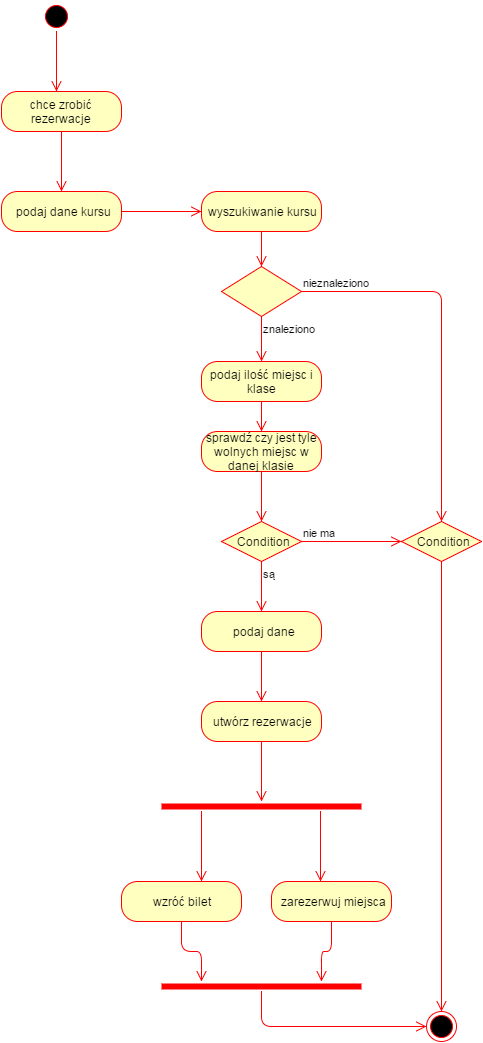

The diagram above was exported from draw.io. Its source (the exported page's mxGraphModel, read from the mxfile embedded in the PNG):
<mxGraphModel dx="1046" dy="552" grid="1" gridSize="10" guides="1" tooltips="1" connect="1" arrows="1" fold="1" page="1" pageScale="1" pageWidth="826" pageHeight="1169" background="#ffffff" math="0" shadow="0">
  <root>
    <mxCell id="0" />
    <mxCell id="1" parent="0" />
    <mxCell id="2" value="" style="ellipse;html=1;shape=startState;fillColor=#000000;strokeColor=#ff0000;" vertex="1" parent="1">
      <mxGeometry x="80" y="40" width="30" height="30" as="geometry" />
    </mxCell>
    <mxCell id="3" value="" style="edgeStyle=orthogonalEdgeStyle;html=1;verticalAlign=bottom;endArrow=open;endSize=8;strokeColor=#ff0000;" edge="1" source="2" parent="1">
      <mxGeometry relative="1" as="geometry">
        <mxPoint x="95" y="130" as="targetPoint" />
      </mxGeometry>
    </mxCell>
    <mxCell id="4" value="chce zrobić rezerwacje" style="rounded=1;whiteSpace=wrap;html=1;arcSize=40;fillColor=#ffffc0;strokeColor=#ff0000;" vertex="1" parent="1">
      <mxGeometry x="40" y="130" width="120" height="40" as="geometry" />
    </mxCell>
    <mxCell id="5" value="" style="edgeStyle=orthogonalEdgeStyle;html=1;verticalAlign=bottom;endArrow=open;endSize=8;strokeColor=#ff0000;" edge="1" source="4" parent="1">
      <mxGeometry relative="1" as="geometry">
        <mxPoint x="100" y="230" as="targetPoint" />
      </mxGeometry>
    </mxCell>
    <mxCell id="6" value="podaj dane kursu" style="rounded=1;whiteSpace=wrap;html=1;arcSize=40;fillColor=#ffffc0;strokeColor=#ff0000;" vertex="1" parent="1">
      <mxGeometry x="40" y="230" width="120" height="40" as="geometry" />
    </mxCell>
    <mxCell id="9" value="" style="edgeStyle=orthogonalEdgeStyle;html=1;verticalAlign=bottom;endArrow=open;endSize=8;strokeColor=#ff0000;exitX=1;exitY=0.5;" edge="1" source="6" parent="1">
      <mxGeometry relative="1" as="geometry">
        <mxPoint x="240" y="250" as="targetPoint" />
        <mxPoint x="200" y="240" as="sourcePoint" />
        <Array as="points">
          <mxPoint x="200" y="250" />
        </Array>
      </mxGeometry>
    </mxCell>
    <mxCell id="10" value="wyszukiwanie kursu" style="rounded=1;whiteSpace=wrap;html=1;arcSize=40;fillColor=#ffffc0;strokeColor=#ff0000;" vertex="1" parent="1">
      <mxGeometry x="240" y="230" width="120" height="40" as="geometry" />
    </mxCell>
    <mxCell id="11" value="" style="edgeStyle=orthogonalEdgeStyle;html=1;verticalAlign=bottom;endArrow=open;endSize=8;strokeColor=#ff0000;entryX=0.5;entryY=0;" edge="1" source="10" parent="1" target="12">
      <mxGeometry relative="1" as="geometry">
        <mxPoint x="300" y="330" as="targetPoint" />
        <Array as="points" />
      </mxGeometry>
    </mxCell>
    <mxCell id="12" value="" style="rhombus;whiteSpace=wrap;html=1;fillColor=#ffffc0;strokeColor=#ff0000;" vertex="1" parent="1">
      <mxGeometry x="260" y="305" width="80" height="50" as="geometry" />
    </mxCell>
    <mxCell id="13" value="nieznaleziono" style="edgeStyle=orthogonalEdgeStyle;html=1;align=left;verticalAlign=bottom;endArrow=open;endSize=8;strokeColor=#ff0000;entryX=0.5;entryY=0;exitX=1;exitY=0.5;" edge="1" source="12" parent="1" target="27">
      <mxGeometry x="-1" relative="1" as="geometry">
        <mxPoint x="590" y="510" as="targetPoint" />
        <Array as="points">
          <mxPoint x="480" y="330" />
        </Array>
      </mxGeometry>
    </mxCell>
    <mxCell id="14" value="znaleziono" style="edgeStyle=orthogonalEdgeStyle;html=1;align=left;verticalAlign=top;endArrow=open;endSize=8;strokeColor=#ff0000;" edge="1" source="12" parent="1">
      <mxGeometry x="-1" relative="1" as="geometry">
        <mxPoint x="300" y="400" as="targetPoint" />
      </mxGeometry>
    </mxCell>
    <mxCell id="15" value="" style="ellipse;html=1;shape=endState;fillColor=#000000;strokeColor=#ff0000;" vertex="1" parent="1">
      <mxGeometry x="465" y="1050" width="30" height="30" as="geometry" />
    </mxCell>
    <mxCell id="16" value="podaj ilość miejsc i klase" style="rounded=1;whiteSpace=wrap;html=1;arcSize=40;fillColor=#ffffc0;strokeColor=#ff0000;" vertex="1" parent="1">
      <mxGeometry x="240" y="400" width="120" height="40" as="geometry" />
    </mxCell>
    <mxCell id="17" value="" style="edgeStyle=orthogonalEdgeStyle;html=1;verticalAlign=bottom;endArrow=open;endSize=8;strokeColor=#ff0000;" edge="1" source="16" parent="1">
      <mxGeometry relative="1" as="geometry">
        <mxPoint x="300" y="470" as="targetPoint" />
      </mxGeometry>
    </mxCell>
    <mxCell id="18" value="sprawdź czy jest tyle wolnych miejsc w danej klasie" style="rounded=1;whiteSpace=wrap;html=1;arcSize=40;fillColor=#ffffc0;strokeColor=#ff0000;" vertex="1" parent="1">
      <mxGeometry x="240" y="470" width="120" height="40" as="geometry" />
    </mxCell>
    <mxCell id="19" value="" style="edgeStyle=orthogonalEdgeStyle;html=1;verticalAlign=bottom;endArrow=open;endSize=8;strokeColor=#ff0000;" edge="1" source="18" parent="1">
      <mxGeometry relative="1" as="geometry">
        <mxPoint x="300" y="560" as="targetPoint" />
      </mxGeometry>
    </mxCell>
    <mxCell id="20" value="Condition" style="rhombus;whiteSpace=wrap;html=1;fillColor=#ffffc0;strokeColor=#ff0000;" vertex="1" parent="1">
      <mxGeometry x="260" y="560" width="80" height="40" as="geometry" />
    </mxCell>
    <mxCell id="21" value="nie ma" style="edgeStyle=orthogonalEdgeStyle;html=1;align=left;verticalAlign=bottom;endArrow=open;endSize=8;strokeColor=#ff0000;entryX=0;entryY=0.5;" edge="1" source="20" parent="1" target="27">
      <mxGeometry x="-1" relative="1" as="geometry">
        <mxPoint x="440" y="650" as="targetPoint" />
        <Array as="points">
          <mxPoint x="420" y="580" />
          <mxPoint x="420" y="580" />
        </Array>
      </mxGeometry>
    </mxCell>
    <mxCell id="22" value="są" style="edgeStyle=orthogonalEdgeStyle;html=1;align=left;verticalAlign=top;endArrow=open;endSize=8;strokeColor=#ff0000;" edge="1" source="20" parent="1">
      <mxGeometry x="-1" relative="1" as="geometry">
        <mxPoint x="300" y="650" as="targetPoint" />
      </mxGeometry>
    </mxCell>
    <mxCell id="27" value="Condition" style="rhombus;whiteSpace=wrap;html=1;fillColor=#ffffc0;strokeColor=#ff0000;" vertex="1" parent="1">
      <mxGeometry x="440" y="560" width="80" height="40" as="geometry" />
    </mxCell>
    <mxCell id="29" value="" style="edgeStyle=orthogonalEdgeStyle;html=1;align=left;verticalAlign=top;endArrow=open;endSize=8;strokeColor=#ff0000;entryX=0.5;entryY=0;" edge="1" source="27" parent="1" target="15">
      <mxGeometry x="-1" relative="1" as="geometry">
        <mxPoint x="480" y="730" as="targetPoint" />
        <Array as="points" />
      </mxGeometry>
    </mxCell>
    <mxCell id="30" value="podaj dane" style="rounded=1;whiteSpace=wrap;html=1;arcSize=40;fillColor=#ffffc0;strokeColor=#ff0000;" vertex="1" parent="1">
      <mxGeometry x="240" y="650" width="120" height="40" as="geometry" />
    </mxCell>
    <mxCell id="31" value="" style="edgeStyle=orthogonalEdgeStyle;html=1;verticalAlign=bottom;endArrow=open;endSize=8;strokeColor=#ff0000;" edge="1" source="30" parent="1">
      <mxGeometry relative="1" as="geometry">
        <mxPoint x="300" y="740" as="targetPoint" />
      </mxGeometry>
    </mxCell>
    <mxCell id="32" value="utwórz rezerwacje" style="rounded=1;whiteSpace=wrap;html=1;arcSize=40;fillColor=#ffffc0;strokeColor=#ff0000;" vertex="1" parent="1">
      <mxGeometry x="240" y="740" width="120" height="40" as="geometry" />
    </mxCell>
    <mxCell id="33" value="" style="edgeStyle=orthogonalEdgeStyle;html=1;verticalAlign=bottom;endArrow=open;endSize=8;strokeColor=#ff0000;" edge="1" source="32" parent="1">
      <mxGeometry relative="1" as="geometry">
        <mxPoint x="300" y="840" as="targetPoint" />
      </mxGeometry>
    </mxCell>
    <mxCell id="38" value="" style="shape=line;html=1;strokeWidth=6;strokeColor=#ff0000;" vertex="1" parent="1">
      <mxGeometry x="200" y="840" width="200" height="10" as="geometry" />
    </mxCell>
    <mxCell id="39" value="" style="edgeStyle=orthogonalEdgeStyle;html=1;verticalAlign=bottom;endArrow=open;endSize=8;strokeColor=#ff0000;" edge="1" source="38" parent="1">
      <mxGeometry relative="1" as="geometry">
        <mxPoint x="240" y="920" as="targetPoint" />
        <Array as="points">
          <mxPoint x="240" y="900" />
          <mxPoint x="240" y="900" />
        </Array>
      </mxGeometry>
    </mxCell>
    <mxCell id="41" value="" style="edgeStyle=orthogonalEdgeStyle;html=1;verticalAlign=bottom;endArrow=open;endSize=8;strokeColor=#ff0000;" edge="1" parent="1">
      <mxGeometry relative="1" as="geometry">
        <mxPoint x="359" y="920" as="targetPoint" />
        <mxPoint x="359" y="850" as="sourcePoint" />
      </mxGeometry>
    </mxCell>
    <mxCell id="42" value="wzróć bilet" style="rounded=1;whiteSpace=wrap;html=1;arcSize=40;fillColor=#ffffc0;strokeColor=#ff0000;" vertex="1" parent="1">
      <mxGeometry x="160" y="920" width="120" height="40" as="geometry" />
    </mxCell>
    <mxCell id="43" value="" style="edgeStyle=orthogonalEdgeStyle;html=1;verticalAlign=bottom;endArrow=open;endSize=8;strokeColor=#ff0000;" edge="1" source="42" parent="1">
      <mxGeometry relative="1" as="geometry">
        <mxPoint x="240" y="1020" as="targetPoint" />
      </mxGeometry>
    </mxCell>
    <mxCell id="44" value="zarezerwuj miejsca" style="rounded=1;whiteSpace=wrap;html=1;arcSize=40;fillColor=#ffffc0;strokeColor=#ff0000;" vertex="1" parent="1">
      <mxGeometry x="310" y="920" width="120" height="40" as="geometry" />
    </mxCell>
    <mxCell id="45" value="" style="edgeStyle=orthogonalEdgeStyle;html=1;verticalAlign=bottom;endArrow=open;endSize=8;strokeColor=#ff0000;" edge="1" source="44" parent="1">
      <mxGeometry relative="1" as="geometry">
        <mxPoint x="360" y="1020" as="targetPoint" />
      </mxGeometry>
    </mxCell>
    <mxCell id="46" value="" style="shape=line;html=1;strokeWidth=6;strokeColor=#ff0000;" vertex="1" parent="1">
      <mxGeometry x="200" y="1020" width="200" height="10" as="geometry" />
    </mxCell>
    <mxCell id="47" value="" style="edgeStyle=orthogonalEdgeStyle;html=1;verticalAlign=bottom;endArrow=open;endSize=8;strokeColor=#ff0000;entryX=0;entryY=0.5;" edge="1" source="46" parent="1" target="15">
      <mxGeometry relative="1" as="geometry">
        <mxPoint x="300" y="1100" as="targetPoint" />
        <Array as="points">
          <mxPoint x="300" y="1065" />
        </Array>
      </mxGeometry>
    </mxCell>
  </root>
</mxGraphModel>